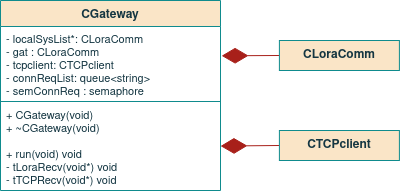

The diagram above was exported from draw.io. Its source (the exported page's mxGraphModel, read from the mxfile embedded in the PNG):
<mxGraphModel dx="540" dy="306" grid="1" gridSize="10" guides="1" tooltips="1" connect="1" arrows="1" fold="1" page="1" pageScale="1" pageWidth="850" pageHeight="1100" math="0" shadow="0">
  <root>
    <mxCell id="KdNlPUn6aUICCKRwBpbE-0" />
    <mxCell id="KdNlPUn6aUICCKRwBpbE-1" parent="KdNlPUn6aUICCKRwBpbE-0" />
    <mxCell id="KdNlPUn6aUICCKRwBpbE-2" value="CGateway" style="swimlane;fontStyle=1;align=center;verticalAlign=top;childLayout=stackLayout;horizontal=1;startSize=26;horizontalStack=0;resizeParent=1;resizeParentMax=0;resizeLast=0;collapsible=1;marginBottom=0;fillColor=#FAE5C7;strokeColor=#0F8B8D;fontColor=#143642;" parent="KdNlPUn6aUICCKRwBpbE-1" vertex="1">
      <mxGeometry x="280" y="40" width="220" height="190" as="geometry">
        <mxRectangle x="-80" y="480" width="80" height="26" as="alternateBounds" />
      </mxGeometry>
    </mxCell>
    <mxCell id="KdNlPUn6aUICCKRwBpbE-3" value="- localSysList*: CLoraComm&#10;- gat : CLoraComm&#10;- tcpclient: CTCPclient&#10;- connReqList: queue&lt;string&gt;&#10;- semConnReq : semaphore&#10;&#10;&#10;&#10;&#10;&#10;&#10;" style="text;strokeColor=none;fillColor=none;align=left;verticalAlign=top;spacingLeft=4;spacingRight=4;overflow=hidden;rotatable=0;points=[[0,0.5],[1,0.5]];portConstraint=eastwest;fontColor=#143642;fontStyle=0;fontSize=11;" parent="KdNlPUn6aUICCKRwBpbE-2" vertex="1">
      <mxGeometry y="26" width="220" height="74" as="geometry" />
    </mxCell>
    <mxCell id="KdNlPUn6aUICCKRwBpbE-4" value="" style="line;strokeWidth=1;fillColor=none;align=left;verticalAlign=middle;spacingTop=-1;spacingLeft=3;spacingRight=3;rotatable=0;labelPosition=right;points=[];portConstraint=eastwest;labelBackgroundColor=#DAD2D8;strokeColor=#0F8B8D;fontColor=#143642;" parent="KdNlPUn6aUICCKRwBpbE-2" vertex="1">
      <mxGeometry y="100" width="220" height="2" as="geometry" />
    </mxCell>
    <mxCell id="KdNlPUn6aUICCKRwBpbE-5" value="+ CGateway(void)&#10;+ ~CGateway(void)&#10;&#10;+ run(void) void&#10;- tLoraRecv(void*) void&#10;- tTCPRecv(void*) void&#10;" style="text;strokeColor=none;fillColor=none;align=left;verticalAlign=top;spacingLeft=4;spacingRight=4;overflow=hidden;rotatable=0;points=[[0,0.5],[1,0.5]];portConstraint=eastwest;fontColor=#143642;fontSize=11;" parent="KdNlPUn6aUICCKRwBpbE-2" vertex="1">
      <mxGeometry y="102" width="220" height="88" as="geometry" />
    </mxCell>
    <mxCell id="KdNlPUn6aUICCKRwBpbE-6" value="" style="endArrow=diamondThin;endFill=1;endSize=24;html=1;rounded=0;sketch=0;fontColor=#143642;strokeColor=#A8201A;fillColor=#FAE5C7;exitX=0;exitY=0.5;exitDx=0;exitDy=0;entryX=1.01;entryY=0.728;entryDx=0;entryDy=0;entryPerimeter=0;" parent="KdNlPUn6aUICCKRwBpbE-1" source="KdNlPUn6aUICCKRwBpbE-7" edge="1">
      <mxGeometry width="160" relative="1" as="geometry">
        <mxPoint x="558.9" y="135" as="sourcePoint" />
        <mxPoint x="501.0999999999999" y="95.31200000000001" as="targetPoint" />
      </mxGeometry>
    </mxCell>
    <mxCell id="KdNlPUn6aUICCKRwBpbE-7" value="CLoraComm" style="rounded=0;whiteSpace=wrap;html=1;sketch=0;fontColor=#143642;strokeColor=#0F8B8D;fillColor=#FAE5C7;fontStyle=1" parent="KdNlPUn6aUICCKRwBpbE-1" vertex="1">
      <mxGeometry x="558.9" y="80" width="120" height="30" as="geometry" />
    </mxCell>
    <mxCell id="KdNlPUn6aUICCKRwBpbE-8" value="" style="endArrow=diamondThin;endFill=1;endSize=24;html=1;rounded=0;sketch=0;fontColor=#143642;strokeColor=#A8201A;fillColor=#FAE5C7;exitX=0;exitY=0.5;exitDx=0;exitDy=0;entryX=1.005;entryY=0.442;entryDx=0;entryDy=0;entryPerimeter=0;" parent="KdNlPUn6aUICCKRwBpbE-1" edge="1">
      <mxGeometry width="160" relative="1" as="geometry">
        <mxPoint x="558.9000000000001" y="185" as="sourcePoint" />
        <mxPoint x="500" y="185.56000000000006" as="targetPoint" />
      </mxGeometry>
    </mxCell>
    <mxCell id="KdNlPUn6aUICCKRwBpbE-9" value="CTCPclient" style="rounded=0;whiteSpace=wrap;html=1;sketch=0;fontColor=#143642;strokeColor=#0F8B8D;fillColor=#FAE5C7;fontStyle=1" parent="KdNlPUn6aUICCKRwBpbE-1" vertex="1">
      <mxGeometry x="558.9" y="170" width="120" height="30" as="geometry" />
    </mxCell>
  </root>
</mxGraphModel>